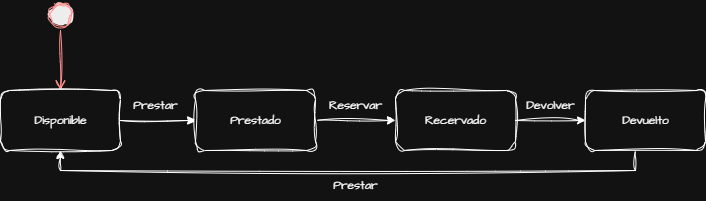

The diagram above was exported from draw.io. Its source (the exported page's mxGraphModel, read from the mxfile embedded in the PNG):
<mxGraphModel dx="1111" dy="526" grid="1" gridSize="10" guides="1" tooltips="1" connect="1" arrows="1" fold="1" page="1" pageScale="1" pageWidth="827" pageHeight="1169" math="0" shadow="0">
  <root>
    <mxCell id="0" />
    <mxCell id="1" parent="0" />
    <mxCell id="dO46eGrKmsGJvlgSPMfE-2" value="" style="ellipse;html=1;shape=startState;fillColor=#000000;strokeColor=#ff0000;sketch=1;hachureGap=4;jiggle=2;curveFitting=1;fontFamily=Architects Daughter;fontSource=https%3A%2F%2Ffonts.googleapis.com%2Fcss%3Ffamily%3DArchitects%2BDaughter;" vertex="1" parent="1">
      <mxGeometry x="400" y="230" width="30" height="30" as="geometry" />
    </mxCell>
    <mxCell id="dO46eGrKmsGJvlgSPMfE-3" value="" style="edgeStyle=orthogonalEdgeStyle;html=1;verticalAlign=bottom;endArrow=open;endSize=8;strokeColor=#ff0000;rounded=0;sketch=1;hachureGap=4;jiggle=2;curveFitting=1;fontFamily=Architects Daughter;fontSource=https%3A%2F%2Ffonts.googleapis.com%2Fcss%3Ffamily%3DArchitects%2BDaughter;entryX=0.5;entryY=0;entryDx=0;entryDy=0;" edge="1" source="dO46eGrKmsGJvlgSPMfE-2" parent="1" target="dO46eGrKmsGJvlgSPMfE-4">
      <mxGeometry relative="1" as="geometry">
        <mxPoint x="415" y="320" as="targetPoint" />
      </mxGeometry>
    </mxCell>
    <mxCell id="dO46eGrKmsGJvlgSPMfE-8" style="edgeStyle=orthogonalEdgeStyle;rounded=0;sketch=1;hachureGap=4;jiggle=2;curveFitting=1;orthogonalLoop=1;jettySize=auto;html=1;entryX=0;entryY=0.5;entryDx=0;entryDy=0;fontFamily=Architects Daughter;fontSource=https%3A%2F%2Ffonts.googleapis.com%2Fcss%3Ffamily%3DArchitects%2BDaughter;" edge="1" parent="1" source="dO46eGrKmsGJvlgSPMfE-4" target="dO46eGrKmsGJvlgSPMfE-5">
      <mxGeometry relative="1" as="geometry" />
    </mxCell>
    <mxCell id="dO46eGrKmsGJvlgSPMfE-4" value="Disponible" style="rounded=1;whiteSpace=wrap;html=1;sketch=1;hachureGap=4;jiggle=2;curveFitting=1;fontFamily=Architects Daughter;fontSource=https%3A%2F%2Ffonts.googleapis.com%2Fcss%3Ffamily%3DArchitects%2BDaughter;" vertex="1" parent="1">
      <mxGeometry x="355" y="320" width="120" height="60" as="geometry" />
    </mxCell>
    <mxCell id="dO46eGrKmsGJvlgSPMfE-9" style="edgeStyle=orthogonalEdgeStyle;rounded=0;sketch=1;hachureGap=4;jiggle=2;curveFitting=1;orthogonalLoop=1;jettySize=auto;html=1;fontFamily=Architects Daughter;fontSource=https%3A%2F%2Ffonts.googleapis.com%2Fcss%3Ffamily%3DArchitects%2BDaughter;" edge="1" parent="1" source="dO46eGrKmsGJvlgSPMfE-5" target="dO46eGrKmsGJvlgSPMfE-6">
      <mxGeometry relative="1" as="geometry" />
    </mxCell>
    <mxCell id="dO46eGrKmsGJvlgSPMfE-5" value="Prestado" style="rounded=1;whiteSpace=wrap;html=1;sketch=1;hachureGap=4;jiggle=2;curveFitting=1;fontFamily=Architects Daughter;fontSource=https%3A%2F%2Ffonts.googleapis.com%2Fcss%3Ffamily%3DArchitects%2BDaughter;" vertex="1" parent="1">
      <mxGeometry x="550" y="320" width="120" height="60" as="geometry" />
    </mxCell>
    <mxCell id="dO46eGrKmsGJvlgSPMfE-10" style="edgeStyle=orthogonalEdgeStyle;rounded=0;sketch=1;hachureGap=4;jiggle=2;curveFitting=1;orthogonalLoop=1;jettySize=auto;html=1;entryX=0;entryY=0.5;entryDx=0;entryDy=0;fontFamily=Architects Daughter;fontSource=https%3A%2F%2Ffonts.googleapis.com%2Fcss%3Ffamily%3DArchitects%2BDaughter;" edge="1" parent="1" source="dO46eGrKmsGJvlgSPMfE-6" target="dO46eGrKmsGJvlgSPMfE-7">
      <mxGeometry relative="1" as="geometry" />
    </mxCell>
    <mxCell id="dO46eGrKmsGJvlgSPMfE-6" value="Recervado" style="rounded=1;whiteSpace=wrap;html=1;sketch=1;hachureGap=4;jiggle=2;curveFitting=1;fontFamily=Architects Daughter;fontSource=https%3A%2F%2Ffonts.googleapis.com%2Fcss%3Ffamily%3DArchitects%2BDaughter;" vertex="1" parent="1">
      <mxGeometry x="750" y="320" width="120" height="60" as="geometry" />
    </mxCell>
    <mxCell id="dO46eGrKmsGJvlgSPMfE-11" style="edgeStyle=orthogonalEdgeStyle;rounded=0;sketch=1;hachureGap=4;jiggle=2;curveFitting=1;orthogonalLoop=1;jettySize=auto;html=1;entryX=0.5;entryY=1;entryDx=0;entryDy=0;fontFamily=Architects Daughter;fontSource=https%3A%2F%2Ffonts.googleapis.com%2Fcss%3Ffamily%3DArchitects%2BDaughter;" edge="1" parent="1" source="dO46eGrKmsGJvlgSPMfE-7" target="dO46eGrKmsGJvlgSPMfE-4">
      <mxGeometry relative="1" as="geometry">
        <Array as="points">
          <mxPoint x="990" y="400" />
          <mxPoint x="415" y="400" />
        </Array>
      </mxGeometry>
    </mxCell>
    <mxCell id="dO46eGrKmsGJvlgSPMfE-7" value="Devuelto" style="rounded=1;whiteSpace=wrap;html=1;sketch=1;hachureGap=4;jiggle=2;curveFitting=1;fontFamily=Architects Daughter;fontSource=https%3A%2F%2Ffonts.googleapis.com%2Fcss%3Ffamily%3DArchitects%2BDaughter;" vertex="1" parent="1">
      <mxGeometry x="940" y="320" width="120" height="60" as="geometry" />
    </mxCell>
    <mxCell id="dO46eGrKmsGJvlgSPMfE-12" value="Prestar" style="text;html=1;align=center;verticalAlign=middle;whiteSpace=wrap;rounded=0;fontFamily=Architects Daughter;fontSource=https%3A%2F%2Ffonts.googleapis.com%2Fcss%3Ffamily%3DArchitects%2BDaughter;" vertex="1" parent="1">
      <mxGeometry x="480" y="320" width="60" height="30" as="geometry" />
    </mxCell>
    <mxCell id="dO46eGrKmsGJvlgSPMfE-14" value="Reservar" style="text;html=1;align=center;verticalAlign=middle;whiteSpace=wrap;rounded=0;fontFamily=Architects Daughter;fontSource=https%3A%2F%2Ffonts.googleapis.com%2Fcss%3Ffamily%3DArchitects%2BDaughter;" vertex="1" parent="1">
      <mxGeometry x="680" y="320" width="60" height="30" as="geometry" />
    </mxCell>
    <mxCell id="dO46eGrKmsGJvlgSPMfE-15" value="Devolver" style="text;html=1;align=center;verticalAlign=middle;whiteSpace=wrap;rounded=0;fontFamily=Architects Daughter;fontSource=https%3A%2F%2Ffonts.googleapis.com%2Fcss%3Ffamily%3DArchitects%2BDaughter;" vertex="1" parent="1">
      <mxGeometry x="870" y="320" width="70" height="30" as="geometry" />
    </mxCell>
    <mxCell id="dO46eGrKmsGJvlgSPMfE-16" value="Prestar" style="text;html=1;align=center;verticalAlign=middle;whiteSpace=wrap;rounded=0;fontFamily=Architects Daughter;fontSource=https%3A%2F%2Ffonts.googleapis.com%2Fcss%3Ffamily%3DArchitects%2BDaughter;" vertex="1" parent="1">
      <mxGeometry x="680" y="400" width="60" height="30" as="geometry" />
    </mxCell>
  </root>
</mxGraphModel>